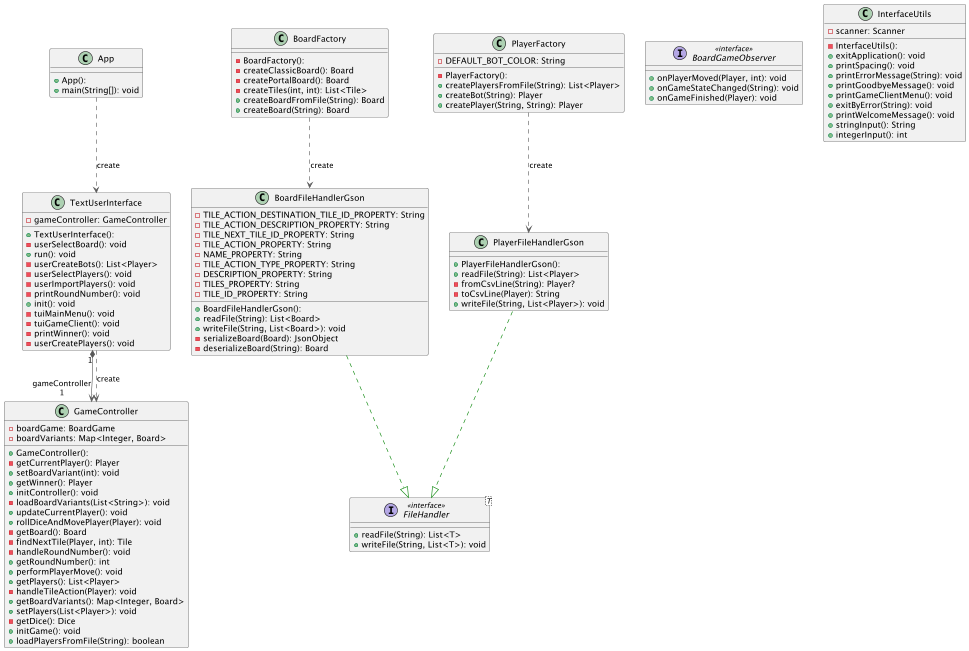

The diagram above was rendered by PlantUML. Its source (embedded in the PNG):
@startuml

top to bottom direction

class App {
  + App():
  + main(String[]): void
}
class BoardFactory {
  - BoardFactory():
  - createClassicBoard(): Board
  - createPortalBoard(): Board
  - createTiles(int, int): List<Tile>
  + createBoardFromFile(String): Board
  + createBoard(String): Board
}
class BoardFileHandlerGson {
  + BoardFileHandlerGson():
  - TILE_ACTION_DESTINATION_TILE_ID_PROPERTY: String
  - TILE_ACTION_DESCRIPTION_PROPERTY: String
  - TILE_NEXT_TILE_ID_PROPERTY: String
  - TILE_ACTION_PROPERTY: String
  - NAME_PROPERTY: String
  - TILE_ACTION_TYPE_PROPERTY: String
  - DESCRIPTION_PROPERTY: String
  - TILES_PROPERTY: String
  - TILE_ID_PROPERTY: String
  + readFile(String): List<Board>
  + writeFile(String, List<Board>): void
  - serializeBoard(Board): JsonObject
  - deserializeBoard(String): Board
}
interface BoardGameObserver << interface >> {
  + onPlayerMoved(Player, int): void
  + onGameStateChanged(String): void
  + onGameFinished(Player): void
}
interface FileHandler<T> << interface >> {
  + readFile(String): List<T>
  + writeFile(String, List<T>): void
}
class GameController {
  + GameController():
  - boardGame: BoardGame
  - boardVariants: Map<Integer, Board>
  - getCurrentPlayer(): Player
  + setBoardVariant(int): void
  + getWinner(): Player
  + initController(): void
  - loadBoardVariants(List<String>): void
  + updateCurrentPlayer(): void
  + rollDiceAndMovePlayer(Player): void
  - getBoard(): Board
  - findNextTile(Player, int): Tile
  - handleRoundNumber(): void
  + getRoundNumber(): int
  + performPlayerMove(): void
  + getPlayers(): List<Player>
  - handleTileAction(Player): void
  + getBoardVariants(): Map<Integer, Board>
  + setPlayers(List<Player>): void
  - getDice(): Dice
  + initGame(): void
  + loadPlayersFromFile(String): boolean
}
class InterfaceUtils {
  - InterfaceUtils():
  - scanner: Scanner
  + exitApplication(): void
  + printSpacing(): void
  + printErrorMessage(String): void
  + printGoodbyeMessage(): void
  + printGameClientMenu(): void
  + exitByError(String): void
  + printWelcomeMessage(): void
  + stringInput(): String
  + integerInput(): int
}
class PlayerFactory {
  - PlayerFactory():
  - DEFAULT_BOT_COLOR: String
  + createPlayersFromFile(String): List<Player>
  + createBot(String): Player
  + createPlayer(String, String): Player
}
class PlayerFileHandlerGson {
  + PlayerFileHandlerGson():
  + readFile(String): List<Player>
  - fromCsvLine(String): Player?
  - toCsvLine(Player): String
  + writeFile(String, List<Player>): void
}
class TextUserInterface {
  + TextUserInterface():
  - gameController: GameController
  - userSelectBoard(): void
  + run(): void
  - userCreateBots(): List<Player>
  - userSelectPlayers(): void
  - userImportPlayers(): void
  - printRoundNumber(): void
  + init(): void
  - tuiMainMenu(): void
  - tuiGameClient(): void
  - printWinner(): void
  - userCreatePlayers(): void
}

App                    -[#595959,dashed]->  TextUserInterface     : "«create»"
BoardFactory           -[#595959,dashed]->  BoardFileHandlerGson  : "«create»"
BoardFileHandlerGson   -[#008200,dashed]-^  FileHandler
PlayerFactory          -[#595959,dashed]->  PlayerFileHandlerGson : "«create»"
PlayerFileHandlerGson  -[#008200,dashed]-^  FileHandler
TextUserInterface     "1" *-[#595959,plain]-> "gameController\n1" GameController
TextUserInterface      -[#595959,dashed]->  GameController        : "«create»"
@enduml